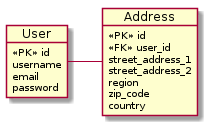

The diagram above was rendered by PlantUML. Its source (embedded in the PNG):
@startuml

object User {
    <<PK>> id
    username
    email
    password
}

object Address {
    <<PK>> id
    <<FK>> user_id
    street_address_1
    street_address_2
    region
    zip_code
    country
}

User - Address

@enduml